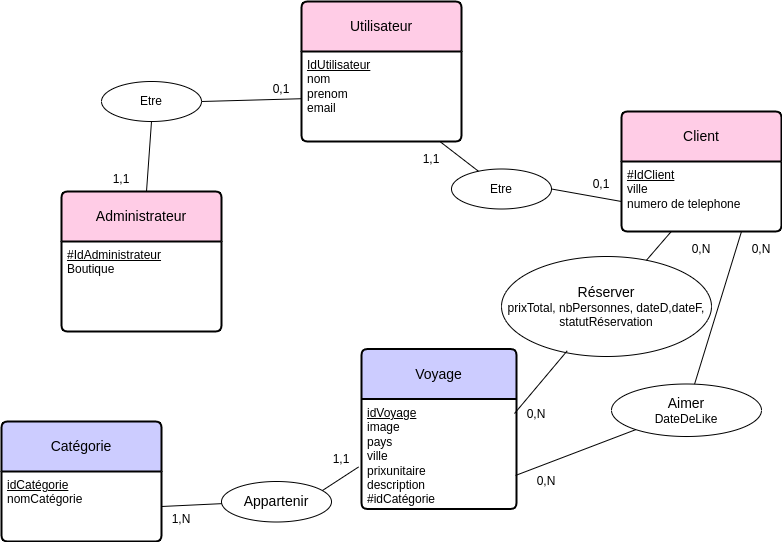

The diagram above was exported from draw.io. Its source (the exported page's mxGraphModel, read from the mxfile embedded in the PNG):
<mxGraphModel dx="1602" dy="807" grid="1" gridSize="10" guides="1" tooltips="1" connect="1" arrows="1" fold="1" page="1" pageScale="1" pageWidth="850" pageHeight="1100" math="0" shadow="0">
  <root>
    <mxCell id="0" />
    <mxCell id="1" parent="0" />
    <mxCell id="KaeJKqqco8BO55VM4nzC-2" value="Utilisateur" style="swimlane;childLayout=stackLayout;horizontal=1;startSize=50;horizontalStack=0;rounded=1;fontSize=14;fontStyle=0;strokeWidth=2;resizeParent=0;resizeLast=1;shadow=0;dashed=0;align=center;arcSize=4;whiteSpace=wrap;html=1;fillColor=#FFCCE6;" parent="1" vertex="1">
      <mxGeometry x="350" y="40" width="160" height="140" as="geometry" />
    </mxCell>
    <mxCell id="KaeJKqqco8BO55VM4nzC-3" value="&lt;u&gt;IdUtilisateur&lt;/u&gt;&lt;br&gt;nom&lt;br&gt;prenom&lt;br&gt;email" style="align=left;strokeColor=none;fillColor=none;spacingLeft=4;fontSize=12;verticalAlign=top;resizable=0;rotatable=0;part=1;html=1;" parent="KaeJKqqco8BO55VM4nzC-2" vertex="1">
      <mxGeometry y="50" width="160" height="90" as="geometry" />
    </mxCell>
    <mxCell id="KaeJKqqco8BO55VM4nzC-6" value="Client" style="swimlane;childLayout=stackLayout;horizontal=1;startSize=50;horizontalStack=0;rounded=1;fontSize=14;fontStyle=0;strokeWidth=2;resizeParent=0;resizeLast=1;shadow=0;dashed=0;align=center;arcSize=4;whiteSpace=wrap;html=1;fillColor=#FFCCE6;" parent="1" vertex="1">
      <mxGeometry x="670" y="150" width="160" height="120" as="geometry" />
    </mxCell>
    <mxCell id="KaeJKqqco8BO55VM4nzC-7" value="&lt;u&gt;#IdClient&lt;/u&gt;&lt;br&gt;ville&lt;br&gt;numero de telephone" style="align=left;strokeColor=none;fillColor=none;spacingLeft=4;fontSize=12;verticalAlign=top;resizable=0;rotatable=0;part=1;html=1;" parent="KaeJKqqco8BO55VM4nzC-6" vertex="1">
      <mxGeometry y="50" width="160" height="70" as="geometry" />
    </mxCell>
    <mxCell id="KaeJKqqco8BO55VM4nzC-8" value="Voyage" style="swimlane;childLayout=stackLayout;horizontal=1;startSize=50;horizontalStack=0;rounded=1;fontSize=14;fontStyle=0;strokeWidth=2;resizeParent=0;resizeLast=1;shadow=0;dashed=0;align=center;arcSize=4;whiteSpace=wrap;html=1;fillColor=#CCCCFF;" parent="1" vertex="1">
      <mxGeometry x="410" y="387.5" width="155" height="160" as="geometry" />
    </mxCell>
    <mxCell id="KaeJKqqco8BO55VM4nzC-9" value="&lt;u&gt;idVoyage&lt;br&gt;&lt;/u&gt;image&lt;br&gt;pays&lt;br&gt;ville&lt;br&gt;prixunitaire&lt;br&gt;description&lt;br&gt;#idCatégorie" style="align=left;strokeColor=none;fillColor=none;spacingLeft=4;fontSize=12;verticalAlign=top;resizable=0;rotatable=0;part=1;html=1;" parent="KaeJKqqco8BO55VM4nzC-8" vertex="1">
      <mxGeometry y="50" width="155" height="110" as="geometry" />
    </mxCell>
    <mxCell id="KaeJKqqco8BO55VM4nzC-10" value="Etre" style="ellipse;whiteSpace=wrap;html=1;align=center;" parent="1" vertex="1">
      <mxGeometry x="150" y="120" width="100" height="40" as="geometry" />
    </mxCell>
    <mxCell id="KaeJKqqco8BO55VM4nzC-14" value="" style="endArrow=none;html=1;rounded=0;exitX=1;exitY=0.5;exitDx=0;exitDy=0;" parent="1" source="KaeJKqqco8BO55VM4nzC-10" target="KaeJKqqco8BO55VM4nzC-3" edge="1">
      <mxGeometry width="50" height="50" relative="1" as="geometry">
        <mxPoint x="400" y="270" as="sourcePoint" />
        <mxPoint x="450" y="220" as="targetPoint" />
      </mxGeometry>
    </mxCell>
    <mxCell id="KaeJKqqco8BO55VM4nzC-15" value="" style="endArrow=none;html=1;rounded=0;exitX=0.5;exitY=1;exitDx=0;exitDy=0;" parent="1" source="KaeJKqqco8BO55VM4nzC-10" target="0Rsd9FdDgTKcU8hzlc2i-2" edge="1">
      <mxGeometry width="50" height="50" relative="1" as="geometry">
        <mxPoint x="260" y="150" as="sourcePoint" />
        <mxPoint x="190" y="220" as="targetPoint" />
      </mxGeometry>
    </mxCell>
    <mxCell id="KaeJKqqco8BO55VM4nzC-16" value="&lt;font style=&quot;&quot;&gt;&lt;span style=&quot;font-size: 14px;&quot;&gt;Réserver&lt;/span&gt;&lt;br&gt;&lt;font style=&quot;font-size: 12px;&quot;&gt;prixTotal, nbPersonnes, dateD,dateF, statutRéservation&lt;/font&gt;&lt;br&gt;&lt;/font&gt;" style="ellipse;whiteSpace=wrap;html=1;align=center;" parent="1" vertex="1">
      <mxGeometry x="550" y="295" width="210" height="100" as="geometry" />
    </mxCell>
    <mxCell id="KaeJKqqco8BO55VM4nzC-17" value="" style="endArrow=none;html=1;rounded=0;" parent="1" source="KaeJKqqco8BO55VM4nzC-7" target="KaeJKqqco8BO55VM4nzC-16" edge="1">
      <mxGeometry width="50" height="50" relative="1" as="geometry">
        <mxPoint x="800" y="530" as="sourcePoint" />
        <mxPoint x="750" y="392" as="targetPoint" />
      </mxGeometry>
    </mxCell>
    <mxCell id="KaeJKqqco8BO55VM4nzC-18" value="" style="endArrow=none;html=1;rounded=0;exitX=0.313;exitY=0.943;exitDx=0;exitDy=0;exitPerimeter=0;entryX=0.987;entryY=0.132;entryDx=0;entryDy=0;entryPerimeter=0;" parent="1" source="KaeJKqqco8BO55VM4nzC-16" target="KaeJKqqco8BO55VM4nzC-9" edge="1">
      <mxGeometry width="50" height="50" relative="1" as="geometry">
        <mxPoint x="660" y="410" as="sourcePoint" />
        <mxPoint x="590" y="480" as="targetPoint" />
      </mxGeometry>
    </mxCell>
    <mxCell id="0Rsd9FdDgTKcU8hzlc2i-2" value="Administrateur" style="swimlane;childLayout=stackLayout;horizontal=1;startSize=50;horizontalStack=0;rounded=1;fontSize=14;fontStyle=0;strokeWidth=2;resizeParent=0;resizeLast=1;shadow=0;dashed=0;align=center;arcSize=4;whiteSpace=wrap;html=1;fillColor=#FFCCE6;" parent="1" vertex="1">
      <mxGeometry x="110" y="230" width="160" height="140" as="geometry" />
    </mxCell>
    <mxCell id="0Rsd9FdDgTKcU8hzlc2i-3" value="&lt;u&gt;#IdAdministrateur&lt;/u&gt;&lt;br&gt;Boutique" style="align=left;strokeColor=none;fillColor=none;spacingLeft=4;fontSize=12;verticalAlign=top;resizable=0;rotatable=0;part=1;html=1;" parent="0Rsd9FdDgTKcU8hzlc2i-2" vertex="1">
      <mxGeometry y="50" width="160" height="90" as="geometry" />
    </mxCell>
    <mxCell id="0Rsd9FdDgTKcU8hzlc2i-5" value="Catégorie" style="swimlane;childLayout=stackLayout;horizontal=1;startSize=50;horizontalStack=0;rounded=1;fontSize=14;fontStyle=0;strokeWidth=2;resizeParent=0;resizeLast=1;shadow=0;dashed=0;align=center;arcSize=4;whiteSpace=wrap;html=1;fillColor=#CCCCFF;" parent="1" vertex="1">
      <mxGeometry x="50" y="460" width="160" height="120" as="geometry" />
    </mxCell>
    <mxCell id="0Rsd9FdDgTKcU8hzlc2i-6" value="&lt;u&gt;idCatégorie&lt;/u&gt;&lt;br&gt;nomCatégorie&lt;br&gt;" style="align=left;strokeColor=none;fillColor=none;spacingLeft=4;fontSize=12;verticalAlign=top;resizable=0;rotatable=0;part=1;html=1;" parent="0Rsd9FdDgTKcU8hzlc2i-5" vertex="1">
      <mxGeometry y="50" width="160" height="70" as="geometry" />
    </mxCell>
    <mxCell id="0Rsd9FdDgTKcU8hzlc2i-9" value="&lt;font style=&quot;&quot;&gt;&lt;span style=&quot;font-size: 14px;&quot;&gt;Appartenir&lt;/span&gt;&lt;br&gt;&lt;/font&gt;" style="ellipse;whiteSpace=wrap;html=1;align=center;" parent="1" vertex="1">
      <mxGeometry x="270" y="520" width="110" height="40.5" as="geometry" />
    </mxCell>
    <mxCell id="0Rsd9FdDgTKcU8hzlc2i-10" value="" style="endArrow=none;html=1;rounded=0;entryX=0.918;entryY=0.222;entryDx=0;entryDy=0;entryPerimeter=0;exitX=-0.019;exitY=0.618;exitDx=0;exitDy=0;exitPerimeter=0;" parent="1" source="KaeJKqqco8BO55VM4nzC-9" target="0Rsd9FdDgTKcU8hzlc2i-9" edge="1">
      <mxGeometry width="50" height="50" relative="1" as="geometry">
        <mxPoint x="391" y="419.5" as="sourcePoint" />
        <mxPoint x="400" y="541.5" as="targetPoint" />
      </mxGeometry>
    </mxCell>
    <mxCell id="0Rsd9FdDgTKcU8hzlc2i-11" value="" style="endArrow=none;html=1;rounded=0;entryX=1;entryY=0.5;entryDx=0;entryDy=0;" parent="1" source="0Rsd9FdDgTKcU8hzlc2i-9" target="0Rsd9FdDgTKcU8hzlc2i-6" edge="1">
      <mxGeometry width="50" height="50" relative="1" as="geometry">
        <mxPoint x="310" y="559.5" as="sourcePoint" />
        <mxPoint x="230" y="620.5" as="targetPoint" />
      </mxGeometry>
    </mxCell>
    <mxCell id="0Rsd9FdDgTKcU8hzlc2i-15" value="1,1" style="text;html=1;strokeColor=none;fillColor=none;align=center;verticalAlign=middle;whiteSpace=wrap;rounded=0;" parent="1" vertex="1">
      <mxGeometry x="150" y="210" width="40" height="15" as="geometry" />
    </mxCell>
    <mxCell id="0Rsd9FdDgTKcU8hzlc2i-16" value="0,1" style="text;html=1;strokeColor=none;fillColor=none;align=center;verticalAlign=middle;whiteSpace=wrap;rounded=0;" parent="1" vertex="1">
      <mxGeometry x="310" y="120" width="40" height="15" as="geometry" />
    </mxCell>
    <mxCell id="0Rsd9FdDgTKcU8hzlc2i-18" value="1,N" style="text;html=1;strokeColor=none;fillColor=none;align=center;verticalAlign=middle;whiteSpace=wrap;rounded=0;" parent="1" vertex="1">
      <mxGeometry x="210" y="550" width="40" height="15" as="geometry" />
    </mxCell>
    <mxCell id="0Rsd9FdDgTKcU8hzlc2i-19" value="1,1" style="text;html=1;strokeColor=none;fillColor=none;align=center;verticalAlign=middle;whiteSpace=wrap;rounded=0;" parent="1" vertex="1">
      <mxGeometry x="370" y="490" width="40" height="15" as="geometry" />
    </mxCell>
    <mxCell id="0Rsd9FdDgTKcU8hzlc2i-21" value="0,N" style="text;html=1;strokeColor=none;fillColor=none;align=center;verticalAlign=middle;whiteSpace=wrap;rounded=0;" parent="1" vertex="1">
      <mxGeometry x="565" y="445" width="40" height="15" as="geometry" />
    </mxCell>
    <mxCell id="0Rsd9FdDgTKcU8hzlc2i-22" value="0,N" style="text;html=1;strokeColor=none;fillColor=none;align=center;verticalAlign=middle;whiteSpace=wrap;rounded=0;" parent="1" vertex="1">
      <mxGeometry x="730" y="280" width="40" height="15" as="geometry" />
    </mxCell>
    <mxCell id="0Rsd9FdDgTKcU8hzlc2i-28" value="Etre" style="ellipse;whiteSpace=wrap;html=1;align=center;" parent="1" vertex="1">
      <mxGeometry x="500" y="207.5" width="100" height="40" as="geometry" />
    </mxCell>
    <mxCell id="0Rsd9FdDgTKcU8hzlc2i-29" value="" style="endArrow=none;html=1;rounded=0;exitX=1;exitY=0.5;exitDx=0;exitDy=0;entryX=0;entryY=0.75;entryDx=0;entryDy=0;" parent="1" source="0Rsd9FdDgTKcU8hzlc2i-28" target="KaeJKqqco8BO55VM4nzC-6" edge="1">
      <mxGeometry width="50" height="50" relative="1" as="geometry">
        <mxPoint x="675" y="370" as="sourcePoint" />
        <mxPoint x="625" y="237" as="targetPoint" />
      </mxGeometry>
    </mxCell>
    <mxCell id="0Rsd9FdDgTKcU8hzlc2i-30" value="" style="endArrow=none;html=1;rounded=0;" parent="1" source="0Rsd9FdDgTKcU8hzlc2i-28" target="KaeJKqqco8BO55VM4nzC-3" edge="1">
      <mxGeometry width="50" height="50" relative="1" as="geometry">
        <mxPoint x="510" y="210" as="sourcePoint" />
        <mxPoint x="470" y="330" as="targetPoint" />
      </mxGeometry>
    </mxCell>
    <mxCell id="0Rsd9FdDgTKcU8hzlc2i-31" value="1,1" style="text;html=1;strokeColor=none;fillColor=none;align=center;verticalAlign=middle;whiteSpace=wrap;rounded=0;" parent="1" vertex="1">
      <mxGeometry x="460" y="190" width="40" height="15" as="geometry" />
    </mxCell>
    <mxCell id="0Rsd9FdDgTKcU8hzlc2i-32" value="0,1" style="text;html=1;strokeColor=none;fillColor=none;align=center;verticalAlign=middle;whiteSpace=wrap;rounded=0;" parent="1" vertex="1">
      <mxGeometry x="630" y="215" width="40" height="15" as="geometry" />
    </mxCell>
    <mxCell id="j-GY_F5bj3P177YZNg_p-1" value="&lt;font style=&quot;&quot;&gt;&lt;span style=&quot;font-size: 14px;&quot;&gt;Aimer&lt;/span&gt;&lt;br&gt;&lt;font style=&quot;font-size: 12px;&quot;&gt;DateDeLike&lt;/font&gt;&lt;br&gt;&lt;/font&gt;" style="ellipse;whiteSpace=wrap;html=1;align=center;" parent="1" vertex="1">
      <mxGeometry x="660" y="422.5" width="150" height="52.5" as="geometry" />
    </mxCell>
    <mxCell id="j-GY_F5bj3P177YZNg_p-3" value="" style="endArrow=none;html=1;rounded=0;entryX=0.994;entryY=0.695;entryDx=0;entryDy=0;entryPerimeter=0;" parent="1" source="j-GY_F5bj3P177YZNg_p-1" target="KaeJKqqco8BO55VM4nzC-9" edge="1">
      <mxGeometry width="50" height="50" relative="1" as="geometry">
        <mxPoint x="618" y="457" as="sourcePoint" />
        <mxPoint x="560" y="530" as="targetPoint" />
      </mxGeometry>
    </mxCell>
    <mxCell id="j-GY_F5bj3P177YZNg_p-4" value="" style="endArrow=none;html=1;rounded=0;exitX=0.75;exitY=1;exitDx=0;exitDy=0;" parent="1" source="KaeJKqqco8BO55VM4nzC-7" target="j-GY_F5bj3P177YZNg_p-1" edge="1">
      <mxGeometry width="50" height="50" relative="1" as="geometry">
        <mxPoint x="870" y="370" as="sourcePoint" />
        <mxPoint x="750" y="416" as="targetPoint" />
      </mxGeometry>
    </mxCell>
    <mxCell id="j-GY_F5bj3P177YZNg_p-5" value="0,N" style="text;html=1;strokeColor=none;fillColor=none;align=center;verticalAlign=middle;whiteSpace=wrap;rounded=0;" parent="1" vertex="1">
      <mxGeometry x="575" y="512.5" width="40" height="15" as="geometry" />
    </mxCell>
    <mxCell id="j-GY_F5bj3P177YZNg_p-6" value="0,N" style="text;html=1;strokeColor=none;fillColor=none;align=center;verticalAlign=middle;whiteSpace=wrap;rounded=0;" parent="1" vertex="1">
      <mxGeometry x="790" y="280" width="40" height="15" as="geometry" />
    </mxCell>
  </root>
</mxGraphModel>